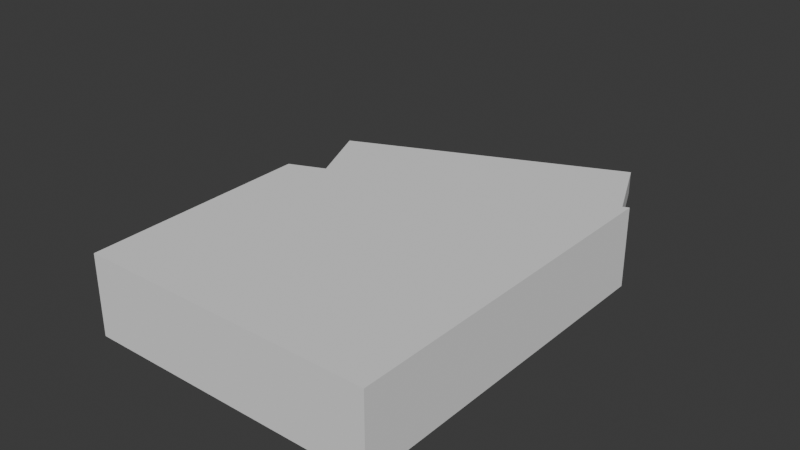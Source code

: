 # Source: General_Factory.blend  (saved by Blender 4.0.36; exported with 4.5.12 LTS)
import bpy
from mathutils import Matrix  # noqa: F401  (used for matrix-valued properties, if any)

bpy.ops.wm.read_factory_settings(use_empty=True)
scene = bpy.context.scene
scene.name = 'Scene'

# ---- collections
col_collection = bpy.data.collections.new('Collection'); scene.collection.children.link(col_collection)

# ---- world
world_world = bpy.data.worlds.new('World'); scene.world = world_world
world_world.use_nodes = True; world_world.node_tree.nodes.clear()
_N = world_world.node_tree.nodes; _L = world_world.node_tree.links
n0 = _N.new('ShaderNodeOutputWorld'); n0.name = 'World Output'; n0.location = (300, 300)
n1 = _N.new('ShaderNodeBackground'); n1.name = 'Background'; n1.location = (10, 300)
n1.inputs[0].default_value = (0.05088, 0.05088, 0.05088, 1.0)
_L.new(n1.outputs[0], n0.inputs[0])
n0.is_active_output = True
world_world.color = (0.05088, 0.05088, 0.05088)
world_world.use_sun_shadow = False
world_world.sun_shadow_jitter_overblur = 0.0

# ---- meshes
me_cube_114 = bpy.data.meshes.new('Cube.114')
me_cube_114.from_pydata([(-1.0, -1.0, -1.0), (-1.0, -1.0, 1.0), (-1.0, 1.0, -1.0), (-1.0, 1.0, 1.0), (3.31, -1.0, -1.0), (3.31, -1.0, 1.0), (3.31, 1.0, -1.0), (3.31, 1.0, 1.0)], [], [(0, 1, 3, 2), (2, 3, 7, 6), (6, 7, 5, 4), (4, 5, 1, 0), (2, 6, 4, 0), (7, 3, 1, 5)])
_uv = me_cube_114.uv_layers.new(name='UVMap')
_uv.uv.foreach_set('vector', [0.375, 0.0, 0.625, 0.0, 0.625, 0.25, 0.375, 0.25, 0.375, 0.25, 0.625, 0.25, 0.625, 0.5, 0.375, 0.5, 0.375, 0.5, 0.625, 0.5, 0.625, 0.75, 0.375, 0.75, 0.375, 0.75, 0.625, 0.75, 0.625, 1.0, 0.375, 1.0, 0.125, 0.5, 0.375, 0.5, 0.375, 0.75, 0.125, 0.75, 0.625, 0.5, 0.875, 0.5, 0.875, 0.75, 0.625, 0.75])
me_cube_114.update()
me_cube_113 = bpy.data.meshes.new('Cube.113')
me_cube_113.from_pydata([(-1.0, -1.0, -1.0), (-1.0, -1.0, 2.711), (-1.078, 2.548, -1.0), (-1.078, 2.548, 2.711), (3.548, -1.0, -1.0), (3.548, -1.0, 2.711), (3.548, 4.486, -1.0), (3.548, 4.486, 2.711)], [], [(0, 1, 3, 2), (2, 3, 7, 6), (6, 7, 5, 4), (4, 5, 1, 0), (2, 6, 4, 0), (7, 3, 1, 5)])
_uv = me_cube_113.uv_layers.new(name='UVMap')
_uv.uv.foreach_set('vector', [0.375, 0.0, 0.625, 0.0, 0.625, 0.25, 0.375, 0.25, 0.375, 0.25, 0.625, 0.25, 0.625, 0.5, 0.375, 0.5, 0.375, 0.5, 0.625, 0.5, 0.625, 0.75, 0.375, 0.75, 0.375, 0.75, 0.625, 0.75, 0.625, 1.0, 0.375, 1.0, 0.125, 0.5, 0.375, 0.5, 0.375, 0.75, 0.125, 0.75, 0.625, 0.5, 0.875, 0.5, 0.875, 0.75, 0.625, 0.75])
me_cube_113.update()

# ---- objects
ob_cube_076 = bpy.data.objects.new('Cube.076', me_cube_114)
ob_cube_071 = bpy.data.objects.new('Cube.071', me_cube_113)

# ---- transforms, parenting, visibility, modifiers, constraints
ob_cube_076.location = (-199.4, 619.4, 4.187)
ob_cube_076.rotation_euler = (0.0, -0.0, 0.4152)
ob_cube_076.scale = (14.52, 14.52, 2.474)
ob_cube_071.location = (-190.4, 560.7, 4.382)
ob_cube_071.scale = (13.05, 13.05, 4.35)

# ---- collection membership
col_collection.objects.link(ob_cube_076)
col_collection.objects.link(ob_cube_071)

# ---- scene / render settings (as saved in the file)
scene.frame_start = 1; scene.frame_end = 250; scene.frame_set(1)
scene.render.engine = 'BLENDER_EEVEE_NEXT'
scene.cycles.sampling_pattern = 'TABULATED_SOBOL'
bpy.context.view_layer.update()

# ---- added for rendering (the .blend has no active camera and no usable light): camera, sun
cam_auto = bpy.data.cameras.new('AutoCamera')
cam_auto.lens = 50.0
cam_auto.sensor_width = 36.0
cam_auto.clip_end = 2098.98
ob_auto_camera = bpy.data.objects.new('AutoCamera', cam_auto)
scene.collection.objects.link(ob_auto_camera)
ob_auto_camera.location = (-61.7161, 456.379, 103.785)
ob_auto_camera.rotation_euler = (1.09748, -7.21219e-08, 0.694738)
scene.camera = ob_auto_camera
light_auto_sun = bpy.data.lights.new('AutoSun', 'SUN')
light_auto_sun.energy = 3.0
light_auto_sun.angle = 0.0523599
ob_auto_sun = bpy.data.objects.new('AutoSun', light_auto_sun)
scene.collection.objects.link(ob_auto_sun)
ob_auto_sun.rotation_euler = (0.872665, 0.174533, 0.523599)
bpy.context.view_layer.update()
